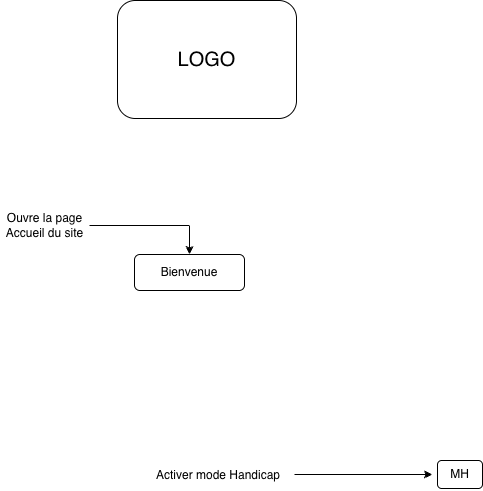

The diagram above was exported from draw.io. Its source (the exported page's mxGraphModel, read from the mxfile embedded in the PNG):
<mxGraphModel dx="1186" dy="672" grid="0" gridSize="10" guides="1" tooltips="1" connect="1" arrows="1" fold="1" page="1" pageScale="1" pageWidth="583" pageHeight="827" math="0" shadow="0">
  <root>
    <mxCell id="0" />
    <mxCell id="1" parent="0" />
    <mxCell id="Fl6pmoSQHJ7AAn9dqgaB-1" parent="1" style="rounded=1;whiteSpace=wrap;html=1;" value="&lt;font style=&quot;font-size: 20px;&quot;&gt;LOGO&lt;/font&gt;" vertex="1">
      <mxGeometry height="118" width="179" x="202" y="170" as="geometry" />
    </mxCell>
    <mxCell id="Fl6pmoSQHJ7AAn9dqgaB-3" parent="1" style="rounded=1;whiteSpace=wrap;html=1;" value="Bienvenue" vertex="1">
      <mxGeometry height="36" width="110" x="219" y="424" as="geometry" />
    </mxCell>
    <mxCell id="Fl6pmoSQHJ7AAn9dqgaB-4" parent="1" style="rounded=1;whiteSpace=wrap;html=1;" value="MH" vertex="1">
      <mxGeometry height="28" width="45" x="522" y="630" as="geometry" />
    </mxCell>
    <mxCell id="Fl6pmoSQHJ7AAn9dqgaB-5" edge="1" parent="1" style="edgeStyle=orthogonalEdgeStyle;rounded=0;orthogonalLoop=1;jettySize=auto;html=1;exitX=1;exitY=0.5;exitDx=0;exitDy=0;">
      <mxGeometry relative="1" as="geometry">
        <mxPoint x="379" y="644" as="sourcePoint" />
        <mxPoint x="517" y="644" as="targetPoint" />
      </mxGeometry>
    </mxCell>
    <mxCell id="Fl6pmoSQHJ7AAn9dqgaB-6" parent="1" style="text;html=1;whiteSpace=wrap;strokeColor=none;fillColor=none;align=center;verticalAlign=middle;rounded=0;" value="Activer mode Handicap" vertex="1">
      <mxGeometry height="30" width="134" x="236" y="630" as="geometry" />
    </mxCell>
    <mxCell id="Fl6pmoSQHJ7AAn9dqgaB-7" edge="1" parent="1" source="Fl6pmoSQHJ7AAn9dqgaB-8" style="edgeStyle=orthogonalEdgeStyle;rounded=0;orthogonalLoop=1;jettySize=auto;html=1;exitX=1;exitY=0.5;exitDx=0;exitDy=0;entryX=0.5;entryY=0;entryDx=0;entryDy=0;" target="Fl6pmoSQHJ7AAn9dqgaB-3">
      <mxGeometry relative="1" as="geometry" />
    </mxCell>
    <mxCell id="Fl6pmoSQHJ7AAn9dqgaB-8" parent="1" style="text;html=1;whiteSpace=wrap;strokeColor=none;fillColor=none;align=center;verticalAlign=middle;rounded=0;" value="Ouvre la page Accueil du site" vertex="1">
      <mxGeometry height="30" width="89" x="85" y="380" as="geometry" />
    </mxCell>
  </root>
</mxGraphModel>